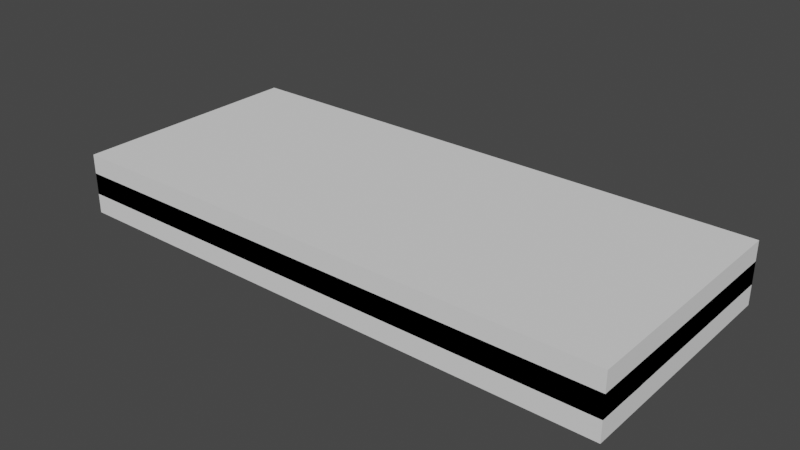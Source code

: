 # Source: lvl3.blend  (saved by Blender 3.4.6; exported with 4.5.12 LTS)
import bpy
from mathutils import Matrix  # noqa: F401  (used for matrix-valued properties, if any)

bpy.ops.wm.read_factory_settings(use_empty=True)
scene = bpy.context.scene
scene.name = 'Scene'

# ---- collections
col_lvl3_svg = bpy.data.collections.new('lvl3.svg'); scene.collection.children.link(col_lvl3_svg)

# ---- materials (node trees are filled in below, after node groups)
mat_svgmat_001 = bpy.data.materials.new('SVGMat.001')
mat_svgmat_001.use_transparent_shadow = False
mat_svgmat_001.diffuse_color = (0.0, 0.0, 0.0, 1.0)

# ---- material node trees

# ---- world
world_world = bpy.data.worlds.new('World'); scene.world = world_world
world_world.use_nodes = True; world_world.node_tree.nodes.clear()
_N = world_world.node_tree.nodes; _L = world_world.node_tree.links
n0 = _N.new('ShaderNodeOutputWorld'); n0.name = 'World Output'; n0.location = (300, 300)
n1 = _N.new('ShaderNodeBackground'); n1.name = 'Background'; n1.location = (10, 300)
n1.inputs[0].default_value = (0.05088, 0.05088, 0.05088, 1.0)
_L.new(n1.outputs[0], n0.inputs[0])
n0.is_active_output = True
world_world.color = (0.05088, 0.05088, 0.05088)
world_world.use_sun_shadow = False
world_world.sun_shadow_jitter_overblur = 0.0

# ---- meshes
me_cube_001 = bpy.data.meshes.new('Cube.001')
me_cube_001.from_pydata([(-0.04712, -0.05766, -0.04945), (-0.04712, -0.05766, 0.04945), (-0.04712, 0.05766, -0.04945), (-0.04712, 0.05766, 0.04945), (0.04712, -0.05766, -0.04945), (0.04712, -0.05766, 0.04945), (0.04712, 0.05766, -0.04945), (0.04712, 0.05766, 0.04945)], [], [(0, 1, 3, 2), (2, 3, 7, 6), (6, 7, 5, 4), (4, 5, 1, 0), (2, 6, 4, 0), (7, 3, 1, 5)])
_uv = me_cube_001.uv_layers.new(name='UVMap')
_uv.uv.foreach_set('vector', [0.375, 0.0, 0.625, 0.0, 0.625, 0.25, 0.375, 0.25, 0.375, 0.25, 0.625, 0.25, 0.625, 0.5, 0.375, 0.5, 0.375, 0.5, 0.625, 0.5, 0.625, 0.75, 0.375, 0.75, 0.375, 0.75, 0.625, 0.75, 0.625, 1.0, 0.375, 1.0, 0.125, 0.5, 0.375, 0.5, 0.375, 0.75, 0.125, 0.75, 0.625, 0.5, 0.875, 0.5, 0.875, 0.75, 0.625, 0.75])
me_cube_001.update()
me_cube_002 = bpy.data.meshes.new('Cube.002')
me_cube_002.from_pydata([(-0.04712, -0.05647, -0.05765), (-0.04712, -0.05647, 0.05765), (-0.04712, 0.05647, -0.05765), (-0.04712, 0.05647, 0.05765), (0.04712, -0.05647, -0.05765), (0.04712, -0.05647, 0.05765), (0.04712, 0.05647, -0.05765), (0.04712, 0.05647, 0.05765)], [], [(0, 1, 3, 2), (2, 3, 7, 6), (6, 7, 5, 4), (4, 5, 1, 0), (2, 6, 4, 0), (7, 3, 1, 5)])
_uv = me_cube_002.uv_layers.new(name='UVMap')
_uv.uv.foreach_set('vector', [0.375, 0.0, 0.625, 0.0, 0.625, 0.25, 0.375, 0.25, 0.375, 0.25, 0.625, 0.25, 0.625, 0.5, 0.375, 0.5, 0.375, 0.5, 0.625, 0.5, 0.625, 0.75, 0.375, 0.75, 0.375, 0.75, 0.625, 0.75, 0.625, 1.0, 0.375, 1.0, 0.125, 0.5, 0.375, 0.5, 0.375, 0.75, 0.125, 0.75, 0.625, 0.5, 0.875, 0.5, 0.875, 0.75, 0.625, 0.75])
me_cube_002.update()
me_cube_003 = bpy.data.meshes.new('Cube.003')
me_cube_003.from_pydata([(-1.211, -0.5189, -0.04315), (-1.211, -0.5189, 0.04315), (-1.211, 0.5189, -0.04315), (-1.211, 0.5189, 0.04315), (1.211, -0.5189, -0.04315), (1.211, -0.5189, 0.04315), (1.211, 0.5189, -0.04315), (1.211, 0.5189, 0.04315)], [], [(0, 1, 3, 2), (2, 3, 7, 6), (6, 7, 5, 4), (4, 5, 1, 0), (2, 6, 4, 0), (7, 3, 1, 5)])
_uv = me_cube_003.uv_layers.new(name='UVMap')
_uv.uv.foreach_set('vector', [0.375, 0.0, 0.625, 0.0, 0.625, 0.25, 0.375, 0.25, 0.375, 0.25, 0.625, 0.25, 0.625, 0.5, 0.375, 0.5, 0.375, 0.5, 0.625, 0.5, 0.625, 0.75, 0.375, 0.75, 0.375, 0.75, 0.625, 0.75, 0.625, 1.0, 0.375, 1.0, 0.125, 0.5, 0.375, 0.5, 0.375, 0.75, 0.125, 0.75, 0.625, 0.5, 0.875, 0.5, 0.875, 0.75, 0.625, 0.75])
me_cube_003.update()
me_cube_004 = bpy.data.meshes.new('Cube.004')
me_cube_004.from_pydata([(-1.211, -0.5189, -0.04222), (-1.211, -0.5189, 0.04222), (-1.211, 0.5189, -0.04222), (-1.211, 0.5189, 0.04222), (1.211, -0.5189, -0.04222), (1.211, -0.5189, 0.04222), (1.211, 0.5189, -0.04222), (1.211, 0.5189, 0.04222)], [], [(0, 1, 3, 2), (2, 3, 7, 6), (6, 7, 5, 4), (4, 5, 1, 0), (2, 6, 4, 0), (7, 3, 1, 5)])
_uv = me_cube_004.uv_layers.new(name='UVMap')
_uv.uv.foreach_set('vector', [0.375, 0.0, 0.625, 0.0, 0.625, 0.25, 0.375, 0.25, 0.375, 0.25, 0.625, 0.25, 0.625, 0.5, 0.375, 0.5, 0.375, 0.5, 0.625, 0.5, 0.625, 0.75, 0.375, 0.75, 0.375, 0.75, 0.625, 0.75, 0.625, 1.0, 0.375, 1.0, 0.125, 0.5, 0.375, 0.5, 0.375, 0.75, 0.125, 0.75, 0.625, 0.5, 0.875, 0.5, 0.875, 0.75, 0.625, 0.75])
me_cube_004.update()
me_curve = bpy.data.meshes.new('Curve')
me_curve.from_pydata([(0.02016, 0.008959, 0.09423), (0.0, 0.008959, 0.0), (0.00112, 0.008959, 0.0), (0.00224, 0.008959, 0.0), (0.008401, 0.008959, 0.09423), (0.00224, 0.00224, 0.0), (0.01904, 0.004479, 0.09423), (0.00336, 0.00224, 0.0), (0.0, 0.008959, 0.09423), (0.00336, 0.008959, 0.0), (0.008401, 0.008959, 0.0), (0.01344, 0.008959, 0.0), (0.00224, 0.00224, 0.09423), (0.01344, 0.00336, 0.0), (0.0196, 0.008959, 0.09423), (0.0112, 0.00336, 0.0), (0.01456, 0.008959, 0.09423), (0.0112, 0.00224, 0.0), (0.02016, 0.00336, 0.09423), (0.01456, 0.00224, 0.0), (0.00336, 0.008959, 0.09423), (0.01456, 0.008959, 0.0), (0.01624, 0.008959, 0.0), (0.01792, 0.008959, 0.0), (0.00112, 0.008959, 0.09423), (0.01792, 0.004479, 0.0), (0.01344, 0.008959, 0.09423), (0.01904, 0.004479, 0.0), (0.01792, 0.004479, 0.09423), (0.01904, 0.008959, 0.0), (0.0196, 0.008959, 0.0), (0.02016, 0.008959, 0.0), (0.01904, 0.008959, 0.09423), (0.02016, 0.00336, 0.0), (0.0168, 0.00336, 0.09423), (0.0168, 0.00336, 0.0), (0.01624, 0.008959, 0.09423), (0.0168, 0.007839, 0.0), (0.0112, 0.00224, 0.09423), (0.01568, 0.007839, 0.0), (0.01456, 0.00224, 0.09423), (0.01568, 0.00224, 0.0), (0.01792, 0.008959, 0.09423), (0.02128, 0.00224, 0.0), (0.0168, 0.007839, 0.09423), (0.02128, 0.008959, 0.0), (0.00224, 0.008959, 0.09423), (0.0224, 0.008959, 0.0), (0.00336, 0.00224, 0.09423), (0.0224, 0.00224, 0.0), (0.01344, 0.00336, 0.09423), (0.02352, 0.00224, 0.0), (0.0112, 0.00336, 0.09423), (0.02352, 0.01008, 0.0), (0.01568, 0.007839, 0.09423), (0.0, 0.01008, 0.0), (0.01568, 0.00224, 0.09423), (0.02128, 0.00224, 0.09423), (0.02128, 0.008959, 0.09423), (0.0224, 0.008959, 0.09423), (0.0224, 0.00224, 0.09423), (0.02352, 0.00224, 0.09423), (0.02352, 0.01008, 0.09423), (0.0, 0.01008, 0.09423), (0.00112, 0.008959, 3.725e-09), (0.00112, 0.007839, 3.725e-09), (0.0, 0.008959, -3.725e-09), (0.0, 0.007839, -3.725e-09), (0.00112, 0.008959, 0.09423), (0.00112, 0.007839, 0.09423), (0.0, 0.008959, 0.09423), (0.0, 0.007839, 0.09423), (0.02352, 0.00224, -0.001118), (0.02353, 0.002248, 0.0931), (0.02352, 0.001118, 3.703e-06), (0.02353, 0.001127, 0.09422), (0.0224, 0.00224, 0.0), (0.02241, 0.002249, 0.09421), (0.0224, 0.001118, 0.001122), (0.02241, 0.001127, 0.09533)], [], [(29, 30, 14, 32), (37, 39, 54, 44), (28, 6, 32, 42), (22, 23, 42, 36), (2, 3, 46, 24), (2, 1, 47), (3, 2, 47), (42, 59, 36), (9, 3, 47), (32, 59, 42), (10, 9, 47), (11, 10, 47), (36, 59, 16), (21, 11, 47), (49, 51, 61, 60), (22, 21, 47), (23, 22, 47), (43, 41, 39, 37, 35, 33, 31, 45), (29, 23, 47), (25, 23, 29, 27), (30, 29, 47), (31, 30, 47), (19, 17, 15, 13, 11, 21), (45, 31, 47), (43, 45, 58, 57), (24, 59, 8), (0, 59, 14), (12, 48, 20, 46), (62, 63, 8, 59, 60, 61), (47, 49, 60, 59), (31, 33, 18, 0), (9, 10, 4, 20), (53, 55, 63, 62), (30, 31, 0, 14), (40, 16, 26, 50, 52, 38), (5, 3, 9, 7), (57, 58, 0, 18, 34, 44, 54, 56), (3, 5, 12, 46), (25, 27, 6, 28), (15, 17, 38, 52), (7, 9, 20, 48), (33, 35, 34, 18), (46, 59, 24), (39, 41, 56, 54), (58, 59, 0), (53, 51, 49, 47, 1, 55), (21, 22, 36, 16), (23, 25, 28, 42), (14, 59, 32), (5, 7, 48, 12), (26, 59, 4), (16, 59, 26), (4, 59, 20), (20, 59, 46), (51, 53, 62, 61), (55, 1, 8, 63), (10, 11, 26, 4), (19, 21, 16, 40), (17, 19, 40, 38), (1, 2, 24, 8), (27, 29, 32, 6), (13, 15, 52, 50), (45, 47, 59, 58), (35, 37, 44, 34), (41, 43, 57, 56), (11, 13, 50, 26), (64, 65, 67, 66), (66, 67, 71, 70), (70, 71, 69, 68), (68, 69, 65, 64), (66, 70, 68, 64), (71, 67, 65, 69), (72, 73, 75, 74), (74, 75, 79, 78), (78, 79, 77, 76), (76, 77, 73, 72), (74, 78, 76, 72), (79, 75, 73, 77)])
_uv = me_curve.uv_layers.new(name='UVMap')
_uv.uv.foreach_set('vector', [0.5273, 0.0, 0.5455, 0.0, 0.5455, 0.0, 0.5273, 0.0, 0.6727, 0.0, 0.7091, 0.0, 0.7091, 0.0, 0.6727, 0.0, 0.4545, 0.0, 0.4909, 0.0, 0.5273, 0.0, 0.4182, 0.0, 0.4, 0.0, 0.4182, 0.0, 0.4182, 0.0, 0.4, 0.0, 0.03636, 0.0, 0.05455, 0.0, 0.05455, 0.0, 0.03636, 0.0, 0.03636, 0.0, 0.01818, 0.0, 0.8545, 0.0, 0.05455, 0.0, 0.03636, 0.0, 0.8545, 0.0, 0.4182, 0.0, 0.8545, 0.0, 0.4, 0.0, 0.1636, 0.0, 0.05455, 0.0, 0.8545, 0.0, 0.5273, 0.0, 0.8545, 0.0, 0.4182, 0.0, 0.1818, 0.0, 0.1636, 0.0, 0.8545, 0.0, 0.2, 0.0, 0.1818, 0.0, 0.8545, 0.0, 0.4, 0.0, 0.8545, 0.0, 0.3818, 0.0, 0.3818, 0.0, 0.2, 0.0, 0.8545, 0.0, 0.8909, 0.0, 0.9273, 0.0, 0.9273, 0.0, 0.8909, 0.0, 0.4, 0.0, 0.3818, 0.0, 0.8545, 0.0, 0.4182, 0.0, 0.4, 0.0, 0.8545, 0.0, 0.7818, 0.0, 0.7455, 0.0, 0.7091, 0.0, 0.6727, 0.0, 0.6364, 0.0, 0.6, 0.0, 0.5636, 0.0, 0.8182, 0.0, 0.5273, 0.0, 0.4182, 0.0, 0.8545, 0.0, 0.4545, 0.0, 0.4182, 0.0, 0.5273, 0.0, 0.4909, 0.0, 0.5455, 0.0, 0.5273, 0.0, 0.8545, 0.0, 0.5636, 0.0, 0.5455, 0.0, 0.8545, 0.0, 0.3455, 0.0, 0.3091, 0.0, 0.2727, 0.0, 0.2364, 0.0, 0.2, 0.0, 0.3818, 0.0, 0.8182, 0.0, 0.5636, 0.0, 0.8545, 0.0, 0.7818, 0.0, 0.8182, 0.0, 0.8182, 0.0, 0.7818, 0.0, 0.03636, 0.0, 0.8545, 0.0, 0.01818, 0.0, 0.5636, 0.0, 0.8545, 0.0, 0.5455, 0.0, 0.09091, 0.0, 0.1273, 0.0, 0.1636, 0.0, 0.05455, 0.0, 0.9636, 0.0, 1.0, 0.0, 0.01818, 0.0, 0.8545, 0.0, 0.8909, 0.0, 0.9273, 0.0, 0.8545, 0.0, 0.8909, 0.0, 0.8909, 0.0, 0.8545, 0.0, 0.5636, 0.0, 0.6, 0.0, 0.6, 0.0, 0.5636, 0.0, 0.1636, 0.0, 0.1818, 0.0, 0.1818, 0.0, 0.1636, 0.0, 0.9636, 0.0, 1.0, 0.0, 1.0, 0.0, 0.9636, 0.0, 0.5455, 0.0, 0.5636, 0.0, 0.5636, 0.0, 0.5455, 0.0, 0.3455, 0.0, 0.3818, 0.0, 0.2, 0.0, 0.2364, 0.0, 0.2727, 0.0, 0.3091, 0.0, 0.09091, 0.0, 0.05455, 0.0, 0.1636, 0.0, 0.1273, 0.0, 0.7818, 0.0, 0.8182, 0.0, 0.5636, 0.0, 0.6, 0.0, 0.6364, 0.0, 0.6727, 0.0, 0.7091, 0.0, 0.7455, 0.0, 0.05455, 0.0, 0.09091, 0.0, 0.09091, 0.0, 0.05455, 0.0, 0.4545, 0.0, 0.4909, 0.0, 0.4909, 0.0, 0.4545, 0.0, 0.2727, 0.0, 0.3091, 0.0, 0.3091, 0.0, 0.2727, 0.0, 0.1273, 0.0, 0.1636, 0.0, 0.1636, 0.0, 0.1273, 0.0, 0.6, 0.0, 0.6364, 0.0, 0.6364, 0.0, 0.6, 0.0, 0.05455, 0.0, 0.8545, 0.0, 0.03636, 0.0, 0.7091, 0.0, 0.7455, 0.0, 0.7455, 0.0, 0.7091, 0.0, 0.8182, 0.0, 0.8545, 0.0, 0.5636, 0.0, 0.9636, 0.0, 0.9273, 0.0, 0.8909, 0.0, 0.8545, 0.0, 0.01818, 0.0, 1.0, 0.0, 0.3818, 0.0, 0.4, 0.0, 0.4, 0.0, 0.3818, 0.0, 0.4182, 0.0, 0.4545, 0.0, 0.4545, 0.0, 0.4182, 0.0, 0.5455, 0.0, 0.8545, 0.0, 0.5273, 0.0, 0.09091, 0.0, 0.1273, 0.0, 0.1273, 0.0, 0.09091, 0.0, 0.2, 0.0, 0.8545, 0.0, 0.1818, 0.0, 0.3818, 0.0, 0.8545, 0.0, 0.2, 0.0, 0.1818, 0.0, 0.8545, 0.0, 0.1636, 0.0, 0.1636, 0.0, 0.8545, 0.0, 0.05455, 0.0, 0.9273, 0.0, 0.9636, 0.0, 0.9636, 0.0, 0.9273, 0.0, 1.0, 0.0, 0.01818, 0.0, 0.01818, 0.0, 1.0, 0.0, 0.1818, 0.0, 0.2, 0.0, 0.2, 0.0, 0.1818, 0.0, 0.3455, 0.0, 0.3818, 0.0, 0.3818, 0.0, 0.3455, 0.0, 0.3091, 0.0, 0.3455, 0.0, 0.3455, 0.0, 0.3091, 0.0, 0.01818, 0.0, 0.03636, 0.0, 0.03636, 0.0, 0.01818, 0.0, 0.4909, 0.0, 0.5273, 0.0, 0.5273, 0.0, 0.4909, 0.0, 0.2364, 0.0, 0.2727, 0.0, 0.2727, 0.0, 0.2364, 0.0, 0.8182, 0.0, 0.8545, 0.0, 0.8545, 0.0, 0.8182, 0.0, 0.6364, 0.0, 0.6727, 0.0, 0.6727, 0.0, 0.6364, 0.0, 0.7455, 0.0, 0.7818, 0.0, 0.7818, 0.0, 0.7455, 0.0, 0.2, 0.0, 0.2364, 0.0, 0.2364, 0.0, 0.2, 0.0, 0.375, 0.0, 0.625, 0.0, 0.625, 0.25, 0.375, 0.25, 0.375, 0.25, 0.625, 0.25, 0.625, 0.5, 0.375, 0.5, 0.375, 0.5, 0.625, 0.5, 0.625, 0.75, 0.375, 0.75, 0.375, 0.75, 0.625, 0.75, 0.625, 1.0, 0.375, 1.0, 0.125, 0.5, 0.375, 0.5, 0.375, 0.75, 0.125, 0.75, 0.625, 0.5, 0.875, 0.5, 0.875, 0.75, 0.625, 0.75, 0.375, 0.0, 0.625, 0.0, 0.625, 0.25, 0.375, 0.25, 0.375, 0.25, 0.625, 0.25, 0.625, 0.5, 0.375, 0.5, 0.375, 0.5, 0.625, 0.5, 0.625, 0.75, 0.375, 0.75, 0.375, 0.75, 0.625, 0.75, 0.625, 1.0, 0.375, 1.0, 0.125, 0.5, 0.375, 0.5, 0.375, 0.75, 0.125, 0.75, 0.625, 0.5, 0.875, 0.5, 0.875, 0.75, 0.625, 0.75])
me_curve.materials.append(mat_svgmat_001)
me_curve.auto_texspace = False
me_curve.update()
me_curve_001 = bpy.data.meshes.new('Curve.001')
me_curve_001.from_pydata([(0.007841, 0.005599, 0.09423), (0.0, -9.313e-10, 0.0), (0.008961, 0.004479, 0.09423), (0.02352, -9.313e-10, 0.0), (0.02352, -9.313e-10, 0.09423), (0.02352, 0.00112, 0.0), (0.00448, 0.007839, 0.09423), (0.01008, 0.00112, 0.0), (0.006161, 0.006719, 0.09423), (0.01008, 0.005599, 0.0), (0.01008, 0.00112, 0.09423), (0.007841, 0.005599, 0.0), (0.007841, 0.006719, 0.0), (0.007841, 0.007839, 0.0), (0.006721, 0.004479, 0.09423), (0.00448, 0.007839, 0.0), (0.007841, 0.007839, 0.09423), (0.00448, 0.00224, 0.0), (0.008961, 0.00112, 0.09423), (0.0056, 0.00224, 0.0), (0.01008, 0.005599, 0.09423), (0.0056, 0.006719, 0.0), (0.006161, 0.006719, 0.0), (0.006721, 0.006719, 0.0), (0.0, -9.313e-10, 0.09423), (0.006721, 0.004479, 0.0), (0.02352, 0.00112, 0.09423), (0.008961, 0.004479, 0.0), (0.007841, 0.006719, 0.09423), (0.008961, 0.00112, 0.0), (0.0056, 0.006719, 0.09423), (0.007841, 0.00112, 0.0), (0.006721, 0.006719, 0.09423), (0.007841, 0.00336, 0.0), (0.007841, 0.00112, 0.09423), (0.006721, 0.00336, 0.0), (0.00448, 0.00224, 0.09423), (0.006721, 0.00112, 0.0), (0.0056, 0.00224, 0.09423), (0.00112, 0.00112, 0.0), (0.007841, 0.00336, 0.09423), (0.00112, 0.007839, 0.0), (0.006721, 0.00336, 0.09423), (0.0, 0.007839, 0.0), (0.006721, 0.00112, 0.09423), (0.00112, 0.00112, 0.09423), (0.00112, 0.007839, 0.09423), (0.0, 0.007839, 0.09423)], [], [(25, 27, 2, 14), (35, 37, 44, 42), (39, 41, 46, 45), (41, 43, 47, 46), (7, 9, 20, 10), (22, 23, 32, 8), (21, 19, 17, 15, 13, 12), (22, 21, 12), (23, 22, 12), (12, 13, 16, 28), (17, 19, 38, 36), (13, 15, 6, 16), (3, 5, 26, 4), (9, 11, 0, 20), (23, 25, 14, 32), (5, 7, 10, 26), (27, 29, 18, 2), (37, 39, 45, 44), (19, 21, 30, 38), (1, 3, 4, 24), (29, 31, 34, 18), (33, 35, 42, 40), (15, 17, 36, 6), (8, 28, 30), (21, 22, 8, 30), (31, 33, 40, 34), (43, 1, 24, 47), (11, 12, 28, 0), (20, 0, 28, 32, 14, 2, 18, 34, 40, 42, 44, 45, 46, 47, 24, 4, 26, 10), (9, 7, 5, 3, 1, 43, 41, 39, 37, 35, 33, 31, 29, 27, 25, 23, 12, 11), (32, 28, 8), (30, 28, 16, 6, 36, 38)])
_uv = me_curve_001.uv_layers.new(name='UVMap')
_uv.uv.foreach_set('vector', [0.5814, 0.0, 0.6279, 0.0, 0.6279, 0.0, 0.5814, 0.0, 0.814, 0.0, 0.8605, 0.0, 0.8605, 0.0, 0.814, 0.0, 0.907, 0.0, 0.9535, 0.0, 0.9535, 0.0, 0.907, 0.0, 0.9535, 0.0, 1.0, 0.0, 1.0, 0.0, 0.9535, 0.0, 0.1628, 0.0, 0.2093, 0.0, 0.2093, 0.0, 0.1628, 0.0, 0.5116, 0.0, 0.5349, 0.0, 0.5349, 0.0, 0.5116, 0.0, 0.4884, 0.0, 0.4419, 0.0, 0.3953, 0.0, 0.3488, 0.0, 0.3023, 0.0, 0.2791, 0.0, 0.5116, 0.0, 0.4884, 0.0, 0.2791, 0.0, 0.5349, 0.0, 0.5116, 0.0, 0.2791, 0.0, 0.2791, 0.0, 0.3023, 0.0, 0.3023, 0.0, 0.2791, 0.0, 0.3953, 0.0, 0.4419, 0.0, 0.4419, 0.0, 0.3953, 0.0, 0.3023, 0.0, 0.3488, 0.0, 0.3488, 0.0, 0.3023, 0.0, 0.06977, 0.0, 0.1163, 0.0, 0.1163, 0.0, 0.06977, 0.0, 0.2093, 0.0, 0.2558, 0.0, 0.2558, 0.0, 0.2093, 0.0, 0.5349, 0.0, 0.5814, 0.0, 0.5814, 0.0, 0.5349, 0.0, 0.1163, 0.0, 0.1628, 0.0, 0.1628, 0.0, 0.1163, 0.0, 0.6279, 0.0, 0.6744, 0.0, 0.6744, 0.0, 0.6279, 0.0, 0.8605, 0.0, 0.907, 0.0, 0.907, 0.0, 0.8605, 0.0, 0.4419, 0.0, 0.4884, 0.0, 0.4884, 0.0, 0.4419, 0.0, 0.02326, 0.0, 0.06977, 0.0, 0.06977, 0.0, 0.02326, 0.0, 0.6744, 0.0, 0.7209, 0.0, 0.7209, 0.0, 0.6744, 0.0, 0.7674, 0.0, 0.814, 0.0, 0.814, 0.0, 0.7674, 0.0, 0.3488, 0.0, 0.3953, 0.0, 0.3953, 0.0, 0.3488, 0.0, 0.5116, 0.0, 0.2791, 0.0, 0.4884, 0.0, 0.4884, 0.0, 0.5116, 0.0, 0.5116, 0.0, 0.4884, 0.0, 0.7209, 0.0, 0.7674, 0.0, 0.7674, 0.0, 0.7209, 0.0, 1.0, 0.0, 0.02326, 0.0, 0.02326, 0.0, 1.0, 0.0, 0.2558, 0.0, 0.2791, 0.0, 0.2791, 0.0, 0.2558, 0.0, 0.2093, 0.0, 0.2558, 0.0, 0.2791, 0.0, 0.5349, 0.0, 0.5814, 0.0, 0.6279, 0.0, 0.6744, 0.0, 0.7209, 0.0, 0.7674, 0.0, 0.814, 0.0, 0.8605, 0.0, 0.907, 0.0, 0.9535, 0.0, 1.0, 0.0, 0.02326, 0.0, 0.06977, 0.0, 0.1163, 0.0, 0.1628, 0.0, 0.2093, 0.0, 0.1628, 0.0, 0.1163, 0.0, 0.06977, 0.0, 0.02326, 0.0, 1.0, 0.0, 0.9535, 0.0, 0.907, 0.0, 0.8605, 0.0, 0.814, 0.0, 0.7674, 0.0, 0.7209, 0.0, 0.6744, 0.0, 0.6279, 0.0, 0.5814, 0.0, 0.5349, 0.0, 0.2791, 0.0, 0.2558, 0.0, 0.5349, 0.0, 0.2791, 0.0, 0.5116, 0.0, 0.4884, 0.0, 0.2791, 0.0, 0.3023, 0.0, 0.3488, 0.0, 0.3953, 0.0, 0.4419, 0.0])
me_curve_001.materials.append(mat_svgmat_001)
me_curve_001.auto_texspace = False
me_curve_001.update()
me_curve_002 = bpy.data.meshes.new('Curve.002')
me_curve_002.from_pydata([(0.008961, 0.006719, 0.09423), (0.008961, 0.006719, 0.0), (0.01232, 0.004479, 0.09423), (0.0112, 0.006719, 0.0), (0.0112, 0.006719, 0.09423), (0.0112, 0.004479, 0.0), (0.0112, 0.004479, 0.09423), (0.01232, 0.004479, 0.0), (0.01232, 0.007839, 0.09423), (0.01232, 0.007839, 0.0), (0.008961, 0.007839, 0.09423), (0.008961, 0.007839, 0.0)], [], [(3, 5, 6, 4), (5, 7, 2, 6), (9, 7, 5, 3, 1, 11), (1, 3, 4, 0), (7, 9, 8, 2), (9, 11, 10, 8), (11, 1, 0, 10), (8, 10, 0, 4, 6, 2)])
_uv = me_curve_002.uv_layers.new(name='UVMap')
_uv.uv.foreach_set('vector', [0.2727, 0.0, 0.4545, 0.0, 0.4545, 0.0, 0.2727, 0.0, 0.4545, 0.0, 0.6364, 0.0, 0.6364, 0.0, 0.4545, 0.0, 0.8182, 0.0, 0.6364, 0.0, 0.4545, 0.0, 0.2727, 0.0, 0.09091, 0.0, 1.0, 0.0, 0.09091, 0.0, 0.2727, 0.0, 0.2727, 0.0, 0.09091, 0.0, 0.6364, 0.0, 0.8182, 0.0, 0.8182, 0.0, 0.6364, 0.0, 0.8182, 0.0, 1.0, 0.0, 1.0, 0.0, 0.8182, 0.0, 1.0, 0.0, 0.09091, 0.0, 0.09091, 0.0, 1.0, 0.0, 0.8182, 0.0, 1.0, 0.0, 0.09091, 0.0, 0.2727, 0.0, 0.4545, 0.0, 0.6364, 0.0])
me_curve_002.materials.append(mat_svgmat_001)
me_curve_002.auto_texspace = False
me_curve_002.update()

# ---- objects
ob_inicio = bpy.data.objects.new('inicio', me_cube_001)
ob_final = bpy.data.objects.new('final', me_cube_002)
ob_piso = bpy.data.objects.new('piso', me_cube_003)
ob_techo = bpy.data.objects.new('techo', me_cube_004)
ob_curve = bpy.data.objects.new('Curve', me_curve)
ob_curve_001 = bpy.data.objects.new('Curve.001', me_curve_001)
ob_curve_002 = bpy.data.objects.new('Curve.002', me_curve_002)

# ---- transforms, parenting, visibility, modifiers, constraints
ob_inicio.location = (2.249, 0.873, 0.04712)
ob_inicio.rotation_euler = (1.571, -1.571, 0.0)
ob_final.location = (0.1742, 0.8648, 0.04712)
ob_final.rotation_euler = (1.571, -1.571, 0.0)
ob_piso.location = (1.211, 0.5189, -0.04315)
ob_piso.rotation_euler = (-0.0, 3.142, -0.0)
ob_techo.location = (1.211, 0.5189, 0.1365)
ob_curve.location = (0.0, 0.0, 0.0)
ob_curve.scale = (103.0, 103.0, 1.0)
ob_curve_001.location = (0.0, 0.0, 0.0)
ob_curve_001.scale = (103.0, 103.0, 1.0)
ob_curve_002.location = (0.0, 0.0, 0.0)
ob_curve_002.scale = (103.0, 103.0, 1.0)

# ---- collection membership
scene.collection.objects.link(ob_inicio)
scene.collection.objects.link(ob_final)
scene.collection.objects.link(ob_piso)
scene.collection.objects.link(ob_techo)
col_lvl3_svg.objects.link(ob_curve)
col_lvl3_svg.objects.link(ob_curve_001)
col_lvl3_svg.objects.link(ob_curve_002)

# ---- scene / render settings (as saved in the file)
scene.frame_start = 1; scene.frame_end = 250; scene.frame_set(1)
scene.render.engine = 'BLENDER_EEVEE_NEXT'
scene.cycles.sampling_pattern = 'TABULATED_SOBOL'
scene.cycles.use_light_tree = False
scene.view_settings.view_transform = 'Filmic'
bpy.context.view_layer.update()

# ---- added for rendering (the .blend has no active camera and no usable light): camera, sun
cam_auto = bpy.data.cameras.new('AutoCamera')
cam_auto.lens = 50.0
cam_auto.sensor_width = 36.0
cam_auto.clip_end = 1000.0
ob_auto_camera = bpy.data.objects.new('AutoCamera', cam_auto)
scene.collection.objects.link(ob_auto_camera)
ob_auto_camera.location = (3.66194, -2.42195, 2.00672)
ob_auto_camera.rotation_euler = (1.09748, -7.21219e-08, 0.694738)
scene.camera = ob_auto_camera
light_auto_sun = bpy.data.lights.new('AutoSun', 'SUN')
light_auto_sun.energy = 3.0
light_auto_sun.angle = 0.0523599
ob_auto_sun = bpy.data.objects.new('AutoSun', light_auto_sun)
scene.collection.objects.link(ob_auto_sun)
ob_auto_sun.rotation_euler = (0.872665, 0.174533, 0.523599)
bpy.context.view_layer.update()
